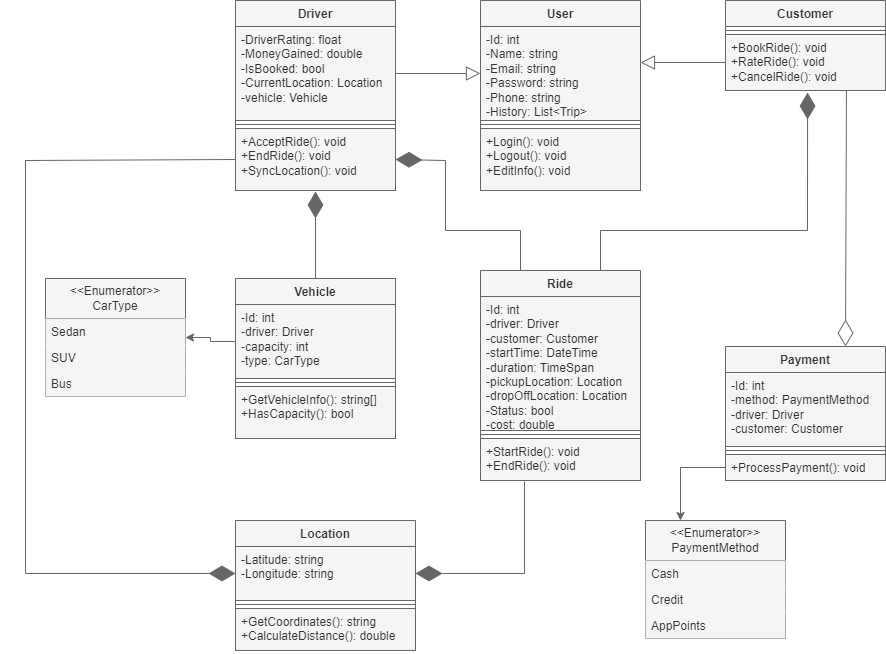

The diagram above was exported from draw.io. Its source (the exported page's mxGraphModel, read from the mxfile embedded in the PNG):
<mxGraphModel dx="1666" dy="1871" grid="1" gridSize="10" guides="1" tooltips="1" connect="1" arrows="1" fold="1" page="1" pageScale="1" pageWidth="850" pageHeight="1100" math="0" shadow="0">
  <root>
    <mxCell id="0" />
    <mxCell id="1" parent="0" />
    <mxCell id="Dk3Ph4WOQ3nMUQiHq7r0-1" value="User" style="swimlane;fontStyle=1;align=center;verticalAlign=top;childLayout=stackLayout;horizontal=1;startSize=26;horizontalStack=0;resizeParent=1;resizeParentMax=0;resizeLast=0;collapsible=1;marginBottom=0;whiteSpace=wrap;html=1;fillColor=#f5f5f5;fontColor=#333333;strokeColor=#666666;" vertex="1" parent="1">
      <mxGeometry x="345" y="-170" width="160" height="190" as="geometry" />
    </mxCell>
    <mxCell id="Dk3Ph4WOQ3nMUQiHq7r0-2" value="-Id: int&lt;div&gt;-Name: string&lt;/div&gt;&lt;div&gt;-Email: string&lt;/div&gt;&lt;div&gt;-Password: string&lt;/div&gt;&lt;div&gt;-Phone: string&lt;/div&gt;&lt;div&gt;-History: List&amp;lt;Trip&amp;gt;&lt;/div&gt;" style="text;strokeColor=#666666;fillColor=#f5f5f5;align=left;verticalAlign=top;spacingLeft=4;spacingRight=4;overflow=hidden;rotatable=0;points=[[0,0.5],[1,0.5]];portConstraint=eastwest;whiteSpace=wrap;html=1;fontColor=#333333;" vertex="1" parent="Dk3Ph4WOQ3nMUQiHq7r0-1">
      <mxGeometry y="26" width="160" height="94" as="geometry" />
    </mxCell>
    <mxCell id="Dk3Ph4WOQ3nMUQiHq7r0-3" value="" style="line;strokeWidth=1;fillColor=#f5f5f5;align=left;verticalAlign=middle;spacingTop=-1;spacingLeft=3;spacingRight=3;rotatable=0;labelPosition=right;points=[];portConstraint=eastwest;strokeColor=#666666;fontColor=#333333;" vertex="1" parent="Dk3Ph4WOQ3nMUQiHq7r0-1">
      <mxGeometry y="120" width="160" height="8" as="geometry" />
    </mxCell>
    <mxCell id="Dk3Ph4WOQ3nMUQiHq7r0-4" value="+Login(): void&lt;div&gt;+Logout(): void&lt;/div&gt;&lt;div&gt;+EditInfo(): void&lt;/div&gt;" style="text;strokeColor=#666666;fillColor=#f5f5f5;align=left;verticalAlign=top;spacingLeft=4;spacingRight=4;overflow=hidden;rotatable=0;points=[[0,0.5],[1,0.5]];portConstraint=eastwest;whiteSpace=wrap;html=1;fontColor=#333333;" vertex="1" parent="Dk3Ph4WOQ3nMUQiHq7r0-1">
      <mxGeometry y="128" width="160" height="62" as="geometry" />
    </mxCell>
    <mxCell id="Dk3Ph4WOQ3nMUQiHq7r0-5" value="Driver" style="swimlane;fontStyle=1;align=center;verticalAlign=top;childLayout=stackLayout;horizontal=1;startSize=26;horizontalStack=0;resizeParent=1;resizeParentMax=0;resizeLast=0;collapsible=1;marginBottom=0;whiteSpace=wrap;html=1;fillColor=#f5f5f5;fontColor=#333333;strokeColor=#666666;" vertex="1" parent="1">
      <mxGeometry x="100" y="-170" width="160" height="190" as="geometry" />
    </mxCell>
    <mxCell id="Dk3Ph4WOQ3nMUQiHq7r0-6" value="-DriverRating: float&lt;div&gt;-MoneyGained: double&lt;/div&gt;&lt;div&gt;-IsBooked: bool&lt;/div&gt;&lt;div&gt;-CurrentLocation: Location&lt;/div&gt;&lt;div&gt;-vehicle: Vehicle&lt;/div&gt;" style="text;strokeColor=#666666;fillColor=#f5f5f5;align=left;verticalAlign=top;spacingLeft=4;spacingRight=4;overflow=hidden;rotatable=0;points=[[0,0.5],[1,0.5]];portConstraint=eastwest;whiteSpace=wrap;html=1;fontColor=#333333;" vertex="1" parent="Dk3Ph4WOQ3nMUQiHq7r0-5">
      <mxGeometry y="26" width="160" height="94" as="geometry" />
    </mxCell>
    <mxCell id="Dk3Ph4WOQ3nMUQiHq7r0-7" value="" style="line;strokeWidth=1;fillColor=#f5f5f5;align=left;verticalAlign=middle;spacingTop=-1;spacingLeft=3;spacingRight=3;rotatable=0;labelPosition=right;points=[];portConstraint=eastwest;strokeColor=#666666;fontColor=#333333;" vertex="1" parent="Dk3Ph4WOQ3nMUQiHq7r0-5">
      <mxGeometry y="120" width="160" height="8" as="geometry" />
    </mxCell>
    <mxCell id="Dk3Ph4WOQ3nMUQiHq7r0-8" value="+AcceptRide(): void&lt;div&gt;+EndRide(): void&lt;/div&gt;&lt;div&gt;+SyncLocation(): void&lt;/div&gt;" style="text;strokeColor=#666666;fillColor=#f5f5f5;align=left;verticalAlign=top;spacingLeft=4;spacingRight=4;overflow=hidden;rotatable=0;points=[[0,0.5],[1,0.5]];portConstraint=eastwest;whiteSpace=wrap;html=1;fontColor=#333333;" vertex="1" parent="Dk3Ph4WOQ3nMUQiHq7r0-5">
      <mxGeometry y="128" width="160" height="62" as="geometry" />
    </mxCell>
    <mxCell id="Dk3Ph4WOQ3nMUQiHq7r0-9" value="Customer" style="swimlane;fontStyle=1;align=center;verticalAlign=top;childLayout=stackLayout;horizontal=1;startSize=26;horizontalStack=0;resizeParent=1;resizeParentMax=0;resizeLast=0;collapsible=1;marginBottom=0;whiteSpace=wrap;html=1;fillColor=#f5f5f5;fontColor=#333333;strokeColor=#666666;" vertex="1" parent="1">
      <mxGeometry x="590" y="-170" width="160" height="90" as="geometry" />
    </mxCell>
    <mxCell id="Dk3Ph4WOQ3nMUQiHq7r0-11" value="" style="line;strokeWidth=1;fillColor=#f5f5f5;align=left;verticalAlign=middle;spacingTop=-1;spacingLeft=3;spacingRight=3;rotatable=0;labelPosition=right;points=[];portConstraint=eastwest;strokeColor=#666666;fontColor=#333333;" vertex="1" parent="Dk3Ph4WOQ3nMUQiHq7r0-9">
      <mxGeometry y="26" width="160" height="8" as="geometry" />
    </mxCell>
    <mxCell id="Dk3Ph4WOQ3nMUQiHq7r0-12" value="+BookRide(): void&lt;div&gt;+RateRide(): void&lt;/div&gt;&lt;div&gt;+CancelRide(): void&lt;/div&gt;" style="text;strokeColor=#666666;fillColor=#f5f5f5;align=left;verticalAlign=top;spacingLeft=4;spacingRight=4;overflow=hidden;rotatable=0;points=[[0,0.5],[1,0.5]];portConstraint=eastwest;whiteSpace=wrap;html=1;fontColor=#333333;" vertex="1" parent="Dk3Ph4WOQ3nMUQiHq7r0-9">
      <mxGeometry y="34" width="160" height="56" as="geometry" />
    </mxCell>
    <mxCell id="Dk3Ph4WOQ3nMUQiHq7r0-13" value="Ride" style="swimlane;fontStyle=1;align=center;verticalAlign=top;childLayout=stackLayout;horizontal=1;startSize=26;horizontalStack=0;resizeParent=1;resizeParentMax=0;resizeLast=0;collapsible=1;marginBottom=0;whiteSpace=wrap;html=1;fillColor=#f5f5f5;fontColor=#333333;strokeColor=#666666;" vertex="1" parent="1">
      <mxGeometry x="345" y="100" width="160" height="210" as="geometry" />
    </mxCell>
    <mxCell id="Dk3Ph4WOQ3nMUQiHq7r0-14" value="-Id: int&lt;div&gt;-driver: Driver&lt;/div&gt;&lt;div&gt;-customer: Customer&lt;/div&gt;&lt;div&gt;-startTime: DateTime&lt;/div&gt;&lt;div&gt;-duration: TimeSpan&lt;/div&gt;&lt;div&gt;-pickupLocation: Location&lt;/div&gt;&lt;div&gt;-dropOffLocation: Location&lt;/div&gt;&lt;div&gt;-Status: bool&lt;/div&gt;&lt;div&gt;-cost: double&lt;/div&gt;" style="text;strokeColor=#666666;fillColor=#f5f5f5;align=left;verticalAlign=top;spacingLeft=4;spacingRight=4;overflow=hidden;rotatable=0;points=[[0,0.5],[1,0.5]];portConstraint=eastwest;whiteSpace=wrap;html=1;fontColor=#333333;" vertex="1" parent="Dk3Ph4WOQ3nMUQiHq7r0-13">
      <mxGeometry y="26" width="160" height="134" as="geometry" />
    </mxCell>
    <mxCell id="Dk3Ph4WOQ3nMUQiHq7r0-15" value="" style="line;strokeWidth=1;fillColor=#f5f5f5;align=left;verticalAlign=middle;spacingTop=-1;spacingLeft=3;spacingRight=3;rotatable=0;labelPosition=right;points=[];portConstraint=eastwest;strokeColor=#666666;fontColor=#333333;" vertex="1" parent="Dk3Ph4WOQ3nMUQiHq7r0-13">
      <mxGeometry y="160" width="160" height="8" as="geometry" />
    </mxCell>
    <mxCell id="Dk3Ph4WOQ3nMUQiHq7r0-16" value="+StartRide(): void&lt;div&gt;+EndRide(): void&lt;/div&gt;" style="text;strokeColor=#666666;fillColor=#f5f5f5;align=left;verticalAlign=top;spacingLeft=4;spacingRight=4;overflow=hidden;rotatable=0;points=[[0,0.5],[1,0.5]];portConstraint=eastwest;whiteSpace=wrap;html=1;fontColor=#333333;" vertex="1" parent="Dk3Ph4WOQ3nMUQiHq7r0-13">
      <mxGeometry y="168" width="160" height="42" as="geometry" />
    </mxCell>
    <mxCell id="Dk3Ph4WOQ3nMUQiHq7r0-17" value="Vehicle" style="swimlane;fontStyle=1;align=center;verticalAlign=top;childLayout=stackLayout;horizontal=1;startSize=26;horizontalStack=0;resizeParent=1;resizeParentMax=0;resizeLast=0;collapsible=1;marginBottom=0;whiteSpace=wrap;html=1;fillColor=#f5f5f5;fontColor=#333333;strokeColor=#666666;" vertex="1" parent="1">
      <mxGeometry x="100" y="108" width="160" height="160" as="geometry" />
    </mxCell>
    <mxCell id="Dk3Ph4WOQ3nMUQiHq7r0-18" value="-Id: int&lt;div&gt;-driver: Driver&lt;/div&gt;&lt;div&gt;-capacity: int&lt;/div&gt;&lt;div&gt;-type: CarType&lt;/div&gt;" style="text;strokeColor=#666666;fillColor=#f5f5f5;align=left;verticalAlign=top;spacingLeft=4;spacingRight=4;overflow=hidden;rotatable=0;points=[[0,0.5],[1,0.5]];portConstraint=eastwest;whiteSpace=wrap;html=1;fontColor=#333333;" vertex="1" parent="Dk3Ph4WOQ3nMUQiHq7r0-17">
      <mxGeometry y="26" width="160" height="74" as="geometry" />
    </mxCell>
    <mxCell id="Dk3Ph4WOQ3nMUQiHq7r0-19" value="" style="line;strokeWidth=1;fillColor=#f5f5f5;align=left;verticalAlign=middle;spacingTop=-1;spacingLeft=3;spacingRight=3;rotatable=0;labelPosition=right;points=[];portConstraint=eastwest;strokeColor=#666666;fontColor=#333333;" vertex="1" parent="Dk3Ph4WOQ3nMUQiHq7r0-17">
      <mxGeometry y="100" width="160" height="8" as="geometry" />
    </mxCell>
    <mxCell id="Dk3Ph4WOQ3nMUQiHq7r0-20" value="+GetVehicleInfo(): string[]&lt;div&gt;+HasCapacity(): bool&lt;/div&gt;" style="text;strokeColor=#666666;fillColor=#f5f5f5;align=left;verticalAlign=top;spacingLeft=4;spacingRight=4;overflow=hidden;rotatable=0;points=[[0,0.5],[1,0.5]];portConstraint=eastwest;whiteSpace=wrap;html=1;fontColor=#333333;" vertex="1" parent="Dk3Ph4WOQ3nMUQiHq7r0-17">
      <mxGeometry y="108" width="160" height="52" as="geometry" />
    </mxCell>
    <mxCell id="Dk3Ph4WOQ3nMUQiHq7r0-21" value="Location" style="swimlane;fontStyle=1;align=center;verticalAlign=top;childLayout=stackLayout;horizontal=1;startSize=26;horizontalStack=0;resizeParent=1;resizeParentMax=0;resizeLast=0;collapsible=1;marginBottom=0;whiteSpace=wrap;html=1;fillColor=#f5f5f5;fontColor=#333333;strokeColor=#666666;" vertex="1" parent="1">
      <mxGeometry x="100" y="350" width="180" height="130" as="geometry" />
    </mxCell>
    <mxCell id="Dk3Ph4WOQ3nMUQiHq7r0-22" value="-Latitude: string&lt;div&gt;-Longitude: string&lt;/div&gt;" style="text;strokeColor=#666666;fillColor=#f5f5f5;align=left;verticalAlign=top;spacingLeft=4;spacingRight=4;overflow=hidden;rotatable=0;points=[[0,0.5],[1,0.5]];portConstraint=eastwest;whiteSpace=wrap;html=1;fontColor=#333333;" vertex="1" parent="Dk3Ph4WOQ3nMUQiHq7r0-21">
      <mxGeometry y="26" width="180" height="54" as="geometry" />
    </mxCell>
    <mxCell id="Dk3Ph4WOQ3nMUQiHq7r0-23" value="" style="line;strokeWidth=1;fillColor=#f5f5f5;align=left;verticalAlign=middle;spacingTop=-1;spacingLeft=3;spacingRight=3;rotatable=0;labelPosition=right;points=[];portConstraint=eastwest;strokeColor=#666666;fontColor=#333333;" vertex="1" parent="Dk3Ph4WOQ3nMUQiHq7r0-21">
      <mxGeometry y="80" width="180" height="8" as="geometry" />
    </mxCell>
    <mxCell id="Dk3Ph4WOQ3nMUQiHq7r0-24" value="+GetCoordinates(): string&lt;div&gt;+CalculateDistance(): double&lt;/div&gt;" style="text;strokeColor=#666666;fillColor=#f5f5f5;align=left;verticalAlign=top;spacingLeft=4;spacingRight=4;overflow=hidden;rotatable=0;points=[[0,0.5],[1,0.5]];portConstraint=eastwest;whiteSpace=wrap;html=1;fontColor=#333333;" vertex="1" parent="Dk3Ph4WOQ3nMUQiHq7r0-21">
      <mxGeometry y="88" width="180" height="42" as="geometry" />
    </mxCell>
    <mxCell id="Dk3Ph4WOQ3nMUQiHq7r0-25" value="Payment" style="swimlane;fontStyle=1;align=center;verticalAlign=top;childLayout=stackLayout;horizontal=1;startSize=26;horizontalStack=0;resizeParent=1;resizeParentMax=0;resizeLast=0;collapsible=1;marginBottom=0;whiteSpace=wrap;html=1;fillColor=#f5f5f5;fontColor=#333333;strokeColor=#666666;" vertex="1" parent="1">
      <mxGeometry x="590" y="176" width="160" height="134" as="geometry" />
    </mxCell>
    <mxCell id="Dk3Ph4WOQ3nMUQiHq7r0-26" value="-Id: int&lt;div&gt;-method: PaymentMethod&lt;/div&gt;&lt;div&gt;-driver: Driver&lt;/div&gt;&lt;div&gt;-customer: Customer&lt;/div&gt;" style="text;strokeColor=#666666;fillColor=#f5f5f5;align=left;verticalAlign=top;spacingLeft=4;spacingRight=4;overflow=hidden;rotatable=0;points=[[0,0.5],[1,0.5]];portConstraint=eastwest;whiteSpace=wrap;html=1;fontColor=#333333;" vertex="1" parent="Dk3Ph4WOQ3nMUQiHq7r0-25">
      <mxGeometry y="26" width="160" height="74" as="geometry" />
    </mxCell>
    <mxCell id="Dk3Ph4WOQ3nMUQiHq7r0-27" value="" style="line;strokeWidth=1;fillColor=#f5f5f5;align=left;verticalAlign=middle;spacingTop=-1;spacingLeft=3;spacingRight=3;rotatable=0;labelPosition=right;points=[];portConstraint=eastwest;strokeColor=#666666;fontColor=#333333;" vertex="1" parent="Dk3Ph4WOQ3nMUQiHq7r0-25">
      <mxGeometry y="100" width="160" height="8" as="geometry" />
    </mxCell>
    <mxCell id="Dk3Ph4WOQ3nMUQiHq7r0-28" value="+ProcessPayment(): void" style="text;strokeColor=#666666;fillColor=#f5f5f5;align=left;verticalAlign=top;spacingLeft=4;spacingRight=4;overflow=hidden;rotatable=0;points=[[0,0.5],[1,0.5]];portConstraint=eastwest;whiteSpace=wrap;html=1;fontColor=#333333;" vertex="1" parent="Dk3Ph4WOQ3nMUQiHq7r0-25">
      <mxGeometry y="108" width="160" height="26" as="geometry" />
    </mxCell>
    <mxCell id="Dk3Ph4WOQ3nMUQiHq7r0-29" value="&amp;lt;&amp;lt;Enumerator&amp;gt;&amp;gt;&lt;div&gt;CarType&lt;/div&gt;" style="swimlane;fontStyle=0;childLayout=stackLayout;horizontal=1;startSize=40;fillColor=#f5f5f5;horizontalStack=0;resizeParent=1;resizeParentMax=0;resizeLast=0;collapsible=1;marginBottom=0;whiteSpace=wrap;html=1;fontColor=#333333;strokeColor=#666666;" vertex="1" parent="1">
      <mxGeometry x="-90" y="108" width="140" height="118" as="geometry" />
    </mxCell>
    <mxCell id="Dk3Ph4WOQ3nMUQiHq7r0-30" value="Sedan" style="text;strokeColor=none;fillColor=#f5f5f5;align=left;verticalAlign=top;spacingLeft=4;spacingRight=4;overflow=hidden;rotatable=0;points=[[0,0.5],[1,0.5]];portConstraint=eastwest;whiteSpace=wrap;html=1;fontColor=#333333;" vertex="1" parent="Dk3Ph4WOQ3nMUQiHq7r0-29">
      <mxGeometry y="40" width="140" height="26" as="geometry" />
    </mxCell>
    <mxCell id="Dk3Ph4WOQ3nMUQiHq7r0-31" value="SUV" style="text;strokeColor=none;fillColor=#f5f5f5;align=left;verticalAlign=top;spacingLeft=4;spacingRight=4;overflow=hidden;rotatable=0;points=[[0,0.5],[1,0.5]];portConstraint=eastwest;whiteSpace=wrap;html=1;fontColor=#333333;" vertex="1" parent="Dk3Ph4WOQ3nMUQiHq7r0-29">
      <mxGeometry y="66" width="140" height="26" as="geometry" />
    </mxCell>
    <mxCell id="Dk3Ph4WOQ3nMUQiHq7r0-32" value="Bus" style="text;strokeColor=none;fillColor=#f5f5f5;align=left;verticalAlign=top;spacingLeft=4;spacingRight=4;overflow=hidden;rotatable=0;points=[[0,0.5],[1,0.5]];portConstraint=eastwest;whiteSpace=wrap;html=1;fontColor=#333333;" vertex="1" parent="Dk3Ph4WOQ3nMUQiHq7r0-29">
      <mxGeometry y="92" width="140" height="26" as="geometry" />
    </mxCell>
    <mxCell id="Dk3Ph4WOQ3nMUQiHq7r0-33" value="&amp;lt;&amp;lt;Enumerator&amp;gt;&amp;gt;&lt;div&gt;PaymentMethod&lt;/div&gt;" style="swimlane;fontStyle=0;childLayout=stackLayout;horizontal=1;startSize=40;fillColor=#f5f5f5;horizontalStack=0;resizeParent=1;resizeParentMax=0;resizeLast=0;collapsible=1;marginBottom=0;whiteSpace=wrap;html=1;fontColor=#333333;strokeColor=#666666;" vertex="1" parent="1">
      <mxGeometry x="510" y="350" width="140" height="118" as="geometry" />
    </mxCell>
    <mxCell id="Dk3Ph4WOQ3nMUQiHq7r0-34" value="Cash" style="text;strokeColor=none;fillColor=#f5f5f5;align=left;verticalAlign=top;spacingLeft=4;spacingRight=4;overflow=hidden;rotatable=0;points=[[0,0.5],[1,0.5]];portConstraint=eastwest;whiteSpace=wrap;html=1;fontColor=#333333;" vertex="1" parent="Dk3Ph4WOQ3nMUQiHq7r0-33">
      <mxGeometry y="40" width="140" height="26" as="geometry" />
    </mxCell>
    <mxCell id="Dk3Ph4WOQ3nMUQiHq7r0-35" value="Credit" style="text;strokeColor=none;fillColor=#f5f5f5;align=left;verticalAlign=top;spacingLeft=4;spacingRight=4;overflow=hidden;rotatable=0;points=[[0,0.5],[1,0.5]];portConstraint=eastwest;whiteSpace=wrap;html=1;fontColor=#333333;" vertex="1" parent="Dk3Ph4WOQ3nMUQiHq7r0-33">
      <mxGeometry y="66" width="140" height="26" as="geometry" />
    </mxCell>
    <mxCell id="Dk3Ph4WOQ3nMUQiHq7r0-36" value="AppPoints" style="text;strokeColor=none;fillColor=#f5f5f5;align=left;verticalAlign=top;spacingLeft=4;spacingRight=4;overflow=hidden;rotatable=0;points=[[0,0.5],[1,0.5]];portConstraint=eastwest;whiteSpace=wrap;html=1;fontColor=#333333;" vertex="1" parent="Dk3Ph4WOQ3nMUQiHq7r0-33">
      <mxGeometry y="92" width="140" height="26" as="geometry" />
    </mxCell>
    <mxCell id="Dk3Ph4WOQ3nMUQiHq7r0-38" value="" style="endArrow=block;endFill=0;endSize=12;html=1;rounded=0;entryX=0;entryY=0.5;entryDx=0;entryDy=0;exitX=1;exitY=0.5;exitDx=0;exitDy=0;fillColor=#f5f5f5;strokeColor=#666666;" edge="1" parent="1" source="Dk3Ph4WOQ3nMUQiHq7r0-6" target="Dk3Ph4WOQ3nMUQiHq7r0-2">
      <mxGeometry width="160" relative="1" as="geometry">
        <mxPoint x="340" y="60" as="sourcePoint" />
        <mxPoint x="500" y="60" as="targetPoint" />
      </mxGeometry>
    </mxCell>
    <mxCell id="Dk3Ph4WOQ3nMUQiHq7r0-39" value="" style="endArrow=block;endFill=0;endSize=12;html=1;rounded=0;exitX=0;exitY=0.5;exitDx=0;exitDy=0;entryX=1;entryY=0.383;entryDx=0;entryDy=0;entryPerimeter=0;fillColor=#f5f5f5;strokeColor=#666666;" edge="1" parent="1" source="Dk3Ph4WOQ3nMUQiHq7r0-12" target="Dk3Ph4WOQ3nMUQiHq7r0-2">
      <mxGeometry width="160" relative="1" as="geometry">
        <mxPoint x="340" y="60" as="sourcePoint" />
        <mxPoint x="500" y="60" as="targetPoint" />
      </mxGeometry>
    </mxCell>
    <mxCell id="Dk3Ph4WOQ3nMUQiHq7r0-42" style="edgeStyle=orthogonalEdgeStyle;rounded=0;orthogonalLoop=1;jettySize=auto;html=1;exitX=0;exitY=0.5;exitDx=0;exitDy=0;entryX=1;entryY=0.5;entryDx=0;entryDy=0;fillColor=#f5f5f5;strokeColor=#666666;" edge="1" parent="1" source="Dk3Ph4WOQ3nMUQiHq7r0-18" target="Dk3Ph4WOQ3nMUQiHq7r0-29">
      <mxGeometry relative="1" as="geometry" />
    </mxCell>
    <mxCell id="Dk3Ph4WOQ3nMUQiHq7r0-43" value="" style="endArrow=diamondThin;endFill=1;endSize=24;html=1;rounded=0;exitX=0.5;exitY=0;exitDx=0;exitDy=0;entryX=0.5;entryY=1.016;entryDx=0;entryDy=0;entryPerimeter=0;fillColor=#f5f5f5;strokeColor=#666666;" edge="1" parent="1" source="Dk3Ph4WOQ3nMUQiHq7r0-17" target="Dk3Ph4WOQ3nMUQiHq7r0-8">
      <mxGeometry width="160" relative="1" as="geometry">
        <mxPoint x="210" y="60" as="sourcePoint" />
        <mxPoint x="180" y="30" as="targetPoint" />
      </mxGeometry>
    </mxCell>
    <mxCell id="Dk3Ph4WOQ3nMUQiHq7r0-44" style="edgeStyle=orthogonalEdgeStyle;rounded=0;orthogonalLoop=1;jettySize=auto;html=1;exitX=0;exitY=0.5;exitDx=0;exitDy=0;entryX=0.25;entryY=0;entryDx=0;entryDy=0;fillColor=#f5f5f5;strokeColor=#666666;" edge="1" parent="1" source="Dk3Ph4WOQ3nMUQiHq7r0-28" target="Dk3Ph4WOQ3nMUQiHq7r0-33">
      <mxGeometry relative="1" as="geometry" />
    </mxCell>
    <mxCell id="Dk3Ph4WOQ3nMUQiHq7r0-45" value="" style="endArrow=diamondThin;endFill=1;endSize=24;html=1;rounded=0;exitX=0.75;exitY=0;exitDx=0;exitDy=0;entryX=0.513;entryY=1.036;entryDx=0;entryDy=0;entryPerimeter=0;fillColor=#f5f5f5;strokeColor=#666666;" edge="1" parent="1" source="Dk3Ph4WOQ3nMUQiHq7r0-13" target="Dk3Ph4WOQ3nMUQiHq7r0-12">
      <mxGeometry width="160" relative="1" as="geometry">
        <mxPoint x="320" y="140" as="sourcePoint" />
        <mxPoint x="480" y="140" as="targetPoint" />
        <Array as="points">
          <mxPoint x="465" y="60" />
          <mxPoint x="672" y="60" />
        </Array>
      </mxGeometry>
    </mxCell>
    <mxCell id="Dk3Ph4WOQ3nMUQiHq7r0-46" value="" style="endArrow=diamondThin;endFill=1;endSize=24;html=1;rounded=0;exitX=0.25;exitY=0;exitDx=0;exitDy=0;entryX=1;entryY=0.5;entryDx=0;entryDy=0;fillColor=#f5f5f5;strokeColor=#666666;" edge="1" parent="1" source="Dk3Ph4WOQ3nMUQiHq7r0-13" target="Dk3Ph4WOQ3nMUQiHq7r0-8">
      <mxGeometry width="160" relative="1" as="geometry">
        <mxPoint x="320" y="140" as="sourcePoint" />
        <mxPoint x="480" y="140" as="targetPoint" />
        <Array as="points">
          <mxPoint x="385" y="60" />
          <mxPoint x="310" y="60" />
          <mxPoint x="310" y="-10" />
        </Array>
      </mxGeometry>
    </mxCell>
    <mxCell id="Dk3Ph4WOQ3nMUQiHq7r0-47" value="" style="endArrow=diamondThin;endFill=1;endSize=24;html=1;rounded=0;exitX=0.275;exitY=1.024;exitDx=0;exitDy=0;exitPerimeter=0;entryX=1;entryY=0.5;entryDx=0;entryDy=0;fillColor=#f5f5f5;strokeColor=#666666;" edge="1" parent="1" source="Dk3Ph4WOQ3nMUQiHq7r0-16" target="Dk3Ph4WOQ3nMUQiHq7r0-22">
      <mxGeometry width="160" relative="1" as="geometry">
        <mxPoint x="320" y="240" as="sourcePoint" />
        <mxPoint x="480" y="240" as="targetPoint" />
        <Array as="points">
          <mxPoint x="389" y="403" />
        </Array>
      </mxGeometry>
    </mxCell>
    <mxCell id="Dk3Ph4WOQ3nMUQiHq7r0-49" value="" style="endArrow=diamondThin;endFill=1;endSize=24;html=1;rounded=0;exitX=0;exitY=0.5;exitDx=0;exitDy=0;entryX=0;entryY=0.5;entryDx=0;entryDy=0;fillColor=#f5f5f5;strokeColor=#666666;" edge="1" parent="1" source="Dk3Ph4WOQ3nMUQiHq7r0-8" target="Dk3Ph4WOQ3nMUQiHq7r0-22">
      <mxGeometry width="160" relative="1" as="geometry">
        <mxPoint x="80" y="140" as="sourcePoint" />
        <mxPoint x="240" y="140" as="targetPoint" />
        <Array as="points">
          <mxPoint x="-110" y="-10" />
          <mxPoint x="-110" y="403" />
        </Array>
      </mxGeometry>
    </mxCell>
    <mxCell id="Dk3Ph4WOQ3nMUQiHq7r0-50" value="" style="endArrow=diamondThin;endFill=0;endSize=24;html=1;rounded=0;exitX=0.756;exitY=1;exitDx=0;exitDy=0;exitPerimeter=0;entryX=0.75;entryY=0;entryDx=0;entryDy=0;fillColor=#f5f5f5;strokeColor=#666666;" edge="1" parent="1" source="Dk3Ph4WOQ3nMUQiHq7r0-12" target="Dk3Ph4WOQ3nMUQiHq7r0-25">
      <mxGeometry width="160" relative="1" as="geometry">
        <mxPoint x="360" y="140" as="sourcePoint" />
        <mxPoint x="520" y="140" as="targetPoint" />
      </mxGeometry>
    </mxCell>
  </root>
</mxGraphModel>